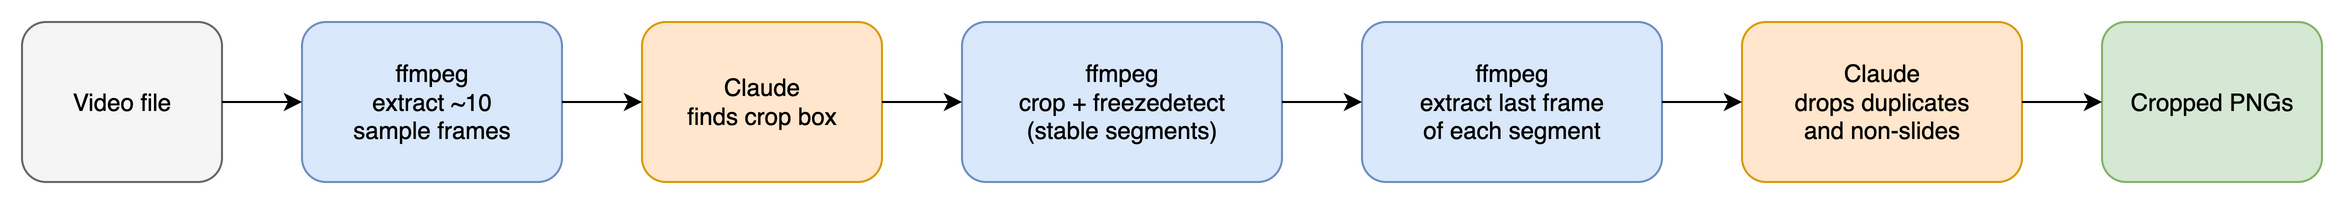

The diagram above was exported from draw.io. Its source (the exported page's mxGraphModel, read from the mxfile embedded in the PNG):
<mxGraphModel>
  <root>
    <mxCell id="0" />
    <mxCell id="1" parent="0" />
    <mxCell id="video" value="Video file" style="rounded=1;whiteSpace=wrap;fillColor=#f5f5f5;strokeColor=#666666;" vertex="1" parent="1">
      <mxGeometry x="0" y="0" width="100" height="80" as="geometry" />
    </mxCell>
    <mxCell id="samples" value="ffmpeg&#10;extract ~10&#10;sample frames" style="rounded=1;whiteSpace=wrap;fillColor=#dae8fc;strokeColor=#6c8ebf;" vertex="1" parent="1">
      <mxGeometry x="140" y="0" width="130" height="80" as="geometry" />
    </mxCell>
    <mxCell id="crop" value="Claude&#10;finds crop box" style="rounded=1;whiteSpace=wrap;fillColor=#ffe6cc;strokeColor=#d79b00;" vertex="1" parent="1">
      <mxGeometry x="310" y="0" width="120" height="80" as="geometry" />
    </mxCell>
    <mxCell id="freeze" value="ffmpeg&#10;crop + freezedetect&#10;(stable segments)" style="rounded=1;whiteSpace=wrap;fillColor=#dae8fc;strokeColor=#6c8ebf;" vertex="1" parent="1">
      <mxGeometry x="470" y="0" width="160" height="80" as="geometry" />
    </mxCell>
    <mxCell id="extract" value="ffmpeg&#10;extract last frame&#10;of each segment" style="rounded=1;whiteSpace=wrap;fillColor=#dae8fc;strokeColor=#6c8ebf;" vertex="1" parent="1">
      <mxGeometry x="670" y="0" width="150" height="80" as="geometry" />
    </mxCell>
    <mxCell id="review" value="Claude&#10;drops duplicates&#10;and non-slides" style="rounded=1;whiteSpace=wrap;fillColor=#ffe6cc;strokeColor=#d79b00;" vertex="1" parent="1">
      <mxGeometry x="860" y="0" width="140" height="80" as="geometry" />
    </mxCell>
    <mxCell id="output" value="Cropped PNGs" style="rounded=1;whiteSpace=wrap;fillColor=#d5e8d4;strokeColor=#82b366;" vertex="1" parent="1">
      <mxGeometry x="1040" y="0" width="110" height="80" as="geometry" />
    </mxCell>
    <mxCell id="e1" style="edgeStyle=orthogonalEdgeStyle;" edge="1" source="video" target="samples" parent="1">
      <mxGeometry relative="1" as="geometry" />
    </mxCell>
    <mxCell id="e2" style="edgeStyle=orthogonalEdgeStyle;" edge="1" source="samples" target="crop" parent="1">
      <mxGeometry relative="1" as="geometry" />
    </mxCell>
    <mxCell id="e3" style="edgeStyle=orthogonalEdgeStyle;" edge="1" source="crop" target="freeze" parent="1">
      <mxGeometry relative="1" as="geometry" />
    </mxCell>
    <mxCell id="e4" style="edgeStyle=orthogonalEdgeStyle;" edge="1" source="freeze" target="extract" parent="1">
      <mxGeometry relative="1" as="geometry" />
    </mxCell>
    <mxCell id="e5" style="edgeStyle=orthogonalEdgeStyle;" edge="1" source="extract" target="review" parent="1">
      <mxGeometry relative="1" as="geometry" />
    </mxCell>
    <mxCell id="e6" style="edgeStyle=orthogonalEdgeStyle;" edge="1" source="review" target="output" parent="1">
      <mxGeometry relative="1" as="geometry" />
    </mxCell>
  </root>
</mxGraphModel>